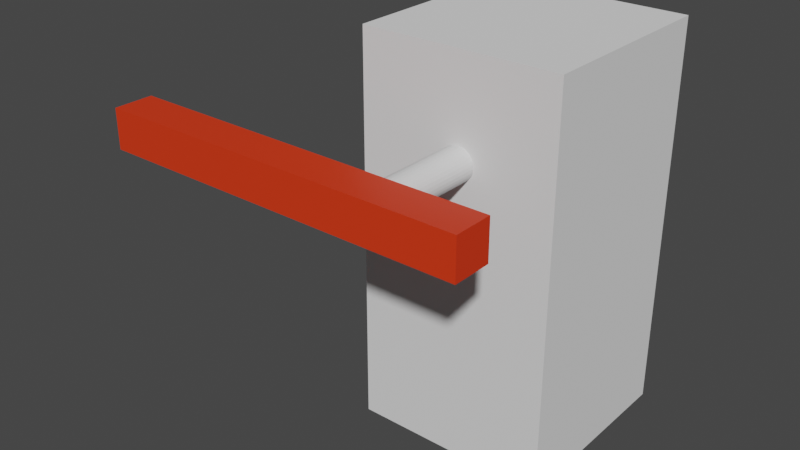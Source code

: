 # Source: objects_freejoint.blend  (saved by Blender 3.5.10; exported with 4.5.12 LTS)
import bpy
from mathutils import Matrix  # noqa: F401  (used for matrix-valued properties, if any)

bpy.ops.wm.read_factory_settings(use_empty=True)
scene = bpy.context.scene
scene.name = 'Scene'

# ---- collections
col_collection = bpy.data.collections.new('Collection'); scene.collection.children.link(col_collection)

# ---- materials (node trees are filled in below, after node groups)
mat_red = bpy.data.materials.new('Red')
mat_red.use_transparent_shadow = False

# ---- material node trees
mat_red.use_nodes = True; mat_red.node_tree.nodes.clear()
_N = mat_red.node_tree.nodes; _L = mat_red.node_tree.links
n0 = _N.new('ShaderNodeBsdfPrincipled'); n0.name = 'Principled BSDF'; n0.location = (10, 300)
n0.distribution = 'GGX'
n0.subsurface_method = 'RANDOM_WALK_SKIN'
n0.inputs[0].default_value = (0.8, 0.0399, 0.005948, 1.0)
n0.inputs[3].default_value = 1.45
n0.inputs[27].default_value = (0.0, 0.0, 0.0, 1.0)
n0.inputs[28].default_value = 1.0
n1 = _N.new('ShaderNodeOutputMaterial'); n1.name = 'Material Output'; n1.location = (300, 300)
_L.new(n0.outputs[0], n1.inputs[0])
n1.is_active_output = True

# ---- world
world_world = bpy.data.worlds.new('World'); scene.world = world_world
world_world.use_nodes = True; world_world.node_tree.nodes.clear()
_N = world_world.node_tree.nodes; _L = world_world.node_tree.links
n0 = _N.new('ShaderNodeOutputWorld'); n0.name = 'World Output'; n0.location = (300, 300)
n1 = _N.new('ShaderNodeBackground'); n1.name = 'Background'; n1.location = (10, 300)
n1.inputs[0].default_value = (0.05088, 0.05088, 0.05088, 1.0)
_L.new(n1.outputs[0], n0.inputs[0])
n0.is_active_output = True
world_world.color = (0.05088, 0.05088, 0.05088)
world_world.use_sun_shadow = False
world_world.sun_shadow_jitter_overblur = 0.0

# ---- meshes
me_cube_003 = bpy.data.meshes.new('Cube.003')
me_cube_003.from_pydata([(1.0, 1.0, -2.0), (1.0, 1.0, 2.0), (1.0, -1.0, -2.0), (1.0, -1.0, 2.0), (-1.0, 1.0, -2.0), (-1.0, 1.0, 2.0), (-1.0, -1.0, -2.0), (-1.0, -1.0, 2.0)], [], [(0, 1, 3, 2), (2, 3, 7, 6), (6, 7, 5, 4), (4, 5, 1, 0), (2, 6, 4, 0), (7, 3, 1, 5)])
_uv = me_cube_003.uv_layers.new(name='UVMap')
_uv.uv.foreach_set('vector', [0.375, 0.0, 0.625, 0.0, 0.625, 0.25, 0.375, 0.25, 0.375, 0.25, 0.625, 0.25, 0.625, 0.5, 0.375, 0.5, 0.375, 0.5, 0.625, 0.5, 0.625, 0.75, 0.375, 0.75, 0.375, 0.75, 0.625, 0.75, 0.625, 1.0, 0.375, 1.0, 0.125, 0.5, 0.375, 0.5, 0.375, 0.75, 0.125, 0.75, 0.625, 0.5, 0.875, 0.5, 0.875, 0.75, 0.625, 0.75])
me_cube_003.update()
me_cube_004 = bpy.data.meshes.new('Cube.004')
me_cube_004.from_pydata([(-1.9, -0.2, -0.2), (-1.9, -0.2, 0.2), (-1.9, 0.2, -0.2), (-1.9, 0.2, 0.2), (1.9, -0.2, -0.2), (1.9, -0.2, 0.2), (1.9, 0.2, -0.2), (1.9, 0.2, 0.2)], [], [(0, 1, 3, 2), (2, 3, 7, 6), (6, 7, 5, 4), (4, 5, 1, 0), (2, 6, 4, 0), (7, 3, 1, 5)])
_uv = me_cube_004.uv_layers.new(name='UVMap')
_uv.uv.foreach_set('vector', [0.375, 0.0, 0.625, 0.0, 0.625, 0.25, 0.375, 0.25, 0.375, 0.25, 0.625, 0.25, 0.625, 0.5, 0.375, 0.5, 0.375, 0.5, 0.625, 0.5, 0.625, 0.75, 0.375, 0.75, 0.375, 0.75, 0.625, 0.75, 0.625, 1.0, 0.375, 1.0, 0.125, 0.5, 0.375, 0.5, 0.375, 0.75, 0.125, 0.75, 0.625, 0.5, 0.875, 0.5, 0.875, 0.75, 0.625, 0.75])
me_cube_004.materials.append(mat_red)
me_cube_004.update()
me_cylinder = bpy.data.meshes.new('Cylinder')
me_cylinder.from_pydata([(0.0, 5.993, 0.1668), (0.0, -5.993, 0.1668), (0.1951, 5.993, 0.1636), (0.1951, -5.993, 0.1636), (0.3827, 5.993, 0.1541), (0.3827, -5.993, 0.1541), (0.5556, 5.993, 0.1387), (0.5556, -5.993, 0.1387), (0.7071, 5.993, 0.118), (0.7071, -5.993, 0.118), (0.8315, 5.993, 0.0927), (0.8315, -5.993, 0.0927), (0.9239, 5.993, 0.06385), (0.9239, -5.993, 0.06385), (0.9808, 5.993, 0.03255), (0.9808, -5.993, 0.03255), (1.0, 5.993, 4.371e-08), (1.0, -5.993, -4.371e-08), (0.9808, 5.993, -0.03255), (0.9808, -5.993, -0.03255), (0.9239, 5.993, -0.06385), (0.9239, -5.993, -0.06385), (0.8315, 5.993, -0.0927), (0.8315, -5.993, -0.0927), (0.7071, 5.993, -0.118), (0.7071, -5.993, -0.118), (0.5556, 5.993, -0.1387), (0.5556, -5.993, -0.1387), (0.3827, 5.993, -0.1541), (0.3827, -5.993, -0.1541), (0.1951, 5.993, -0.1636), (0.1951, -5.993, -0.1636), (0.0, 5.993, -0.1668), (0.0, -5.993, -0.1668), (-0.1951, 5.993, -0.1636), (-0.1951, -5.993, -0.1636), (-0.3827, 5.993, -0.1541), (-0.3827, -5.993, -0.1541), (-0.5556, 5.993, -0.1387), (-0.5556, -5.993, -0.1387), (-0.7071, 5.993, -0.118), (-0.7071, -5.993, -0.118), (-0.8315, 5.993, -0.0927), (-0.8315, -5.993, -0.0927), (-0.9239, 5.993, -0.06385), (-0.9239, -5.993, -0.06385), (-0.9808, 5.993, -0.03255), (-0.9808, -5.993, -0.03255), (-1.0, 5.993, 4.371e-08), (-1.0, -5.993, -4.371e-08), (-0.9808, 5.993, 0.03255), (-0.9808, -5.993, 0.03255), (-0.9239, 5.993, 0.06385), (-0.9239, -5.993, 0.06385), (-0.8315, 5.993, 0.0927), (-0.8315, -5.993, 0.0927), (-0.7071, 5.993, 0.118), (-0.7071, -5.993, 0.118), (-0.5556, 5.993, 0.1387), (-0.5556, -5.993, 0.1387), (-0.3827, 5.993, 0.1541), (-0.3827, -5.993, 0.1541), (-0.1951, 5.993, 0.1636), (-0.1951, -5.993, 0.1636)], [], [(0, 1, 3, 2), (2, 3, 5, 4), (4, 5, 7, 6), (6, 7, 9, 8), (8, 9, 11, 10), (10, 11, 13, 12), (12, 13, 15, 14), (14, 15, 17, 16), (16, 17, 19, 18), (18, 19, 21, 20), (20, 21, 23, 22), (22, 23, 25, 24), (24, 25, 27, 26), (26, 27, 29, 28), (28, 29, 31, 30), (30, 31, 33, 32), (32, 33, 35, 34), (34, 35, 37, 36), (36, 37, 39, 38), (38, 39, 41, 40), (40, 41, 43, 42), (42, 43, 45, 44), (44, 45, 47, 46), (46, 47, 49, 48), (48, 49, 51, 50), (50, 51, 53, 52), (52, 53, 55, 54), (54, 55, 57, 56), (56, 57, 59, 58), (58, 59, 61, 60), (3, 1, 63, 61, 59, 57, 55, 53, 51, 49, 47, 45, 43, 41, 39, 37, 35, 33, 31, 29, 27, 25, 23, 21, 19, 17, 15, 13, 11, 9, 7, 5), (60, 61, 63, 62), (62, 63, 1, 0), (0, 2, 4, 6, 8, 10, 12, 14, 16, 18, 20, 22, 24, 26, 28, 30, 32, 34, 36, 38, 40, 42, 44, 46, 48, 50, 52, 54, 56, 58, 60, 62)])
_uv = me_cylinder.uv_layers.new(name='UVMap')
_uv.uv.foreach_set('vector', [1.0, 0.5, 1.0, 1.0, 0.9688, 1.0, 0.9688, 0.5, 0.9688, 0.5, 0.9688, 1.0, 0.9375, 1.0, 0.9375, 0.5, 0.9375, 0.5, 0.9375, 1.0, 0.9062, 1.0, 0.9062, 0.5, 0.9062, 0.5, 0.9062, 1.0, 0.875, 1.0, 0.875, 0.5, 0.875, 0.5, 0.875, 1.0, 0.8438, 1.0, 0.8438, 0.5, 0.8438, 0.5, 0.8438, 1.0, 0.8125, 1.0, 0.8125, 0.5, 0.8125, 0.5, 0.8125, 1.0, 0.7812, 1.0, 0.7812, 0.5, 0.7812, 0.5, 0.7812, 1.0, 0.75, 1.0, 0.75, 0.5, 0.75, 0.5, 0.75, 1.0, 0.7188, 1.0, 0.7188, 0.5, 0.7188, 0.5, 0.7188, 1.0, 0.6875, 1.0, 0.6875, 0.5, 0.6875, 0.5, 0.6875, 1.0, 0.6562, 1.0, 0.6562, 0.5, 0.6562, 0.5, 0.6562, 1.0, 0.625, 1.0, 0.625, 0.5, 0.625, 0.5, 0.625, 1.0, 0.5938, 1.0, 0.5938, 0.5, 0.5938, 0.5, 0.5938, 1.0, 0.5625, 1.0, 0.5625, 0.5, 0.5625, 0.5, 0.5625, 1.0, 0.5312, 1.0, 0.5312, 0.5, 0.5312, 0.5, 0.5312, 1.0, 0.5, 1.0, 0.5, 0.5, 0.5, 0.5, 0.5, 1.0, 0.4688, 1.0, 0.4688, 0.5, 0.4688, 0.5, 0.4688, 1.0, 0.4375, 1.0, 0.4375, 0.5, 0.4375, 0.5, 0.4375, 1.0, 0.4062, 1.0, 0.4062, 0.5, 0.4062, 0.5, 0.4062, 1.0, 0.375, 1.0, 0.375, 0.5, 0.375, 0.5, 0.375, 1.0, 0.3438, 1.0, 0.3438, 0.5, 0.3438, 0.5, 0.3438, 1.0, 0.3125, 1.0, 0.3125, 0.5, 0.3125, 0.5, 0.3125, 1.0, 0.2812, 1.0, 0.2812, 0.5, 0.2812, 0.5, 0.2812, 1.0, 0.25, 1.0, 0.25, 0.5, 0.25, 0.5, 0.25, 1.0, 0.2188, 1.0, 0.2188, 0.5, 0.2188, 0.5, 0.2188, 1.0, 0.1875, 1.0, 0.1875, 0.5, 0.1875, 0.5, 0.1875, 1.0, 0.1562, 1.0, 0.1562, 0.5, 0.1562, 0.5, 0.1562, 1.0, 0.125, 1.0, 0.125, 0.5, 0.125, 0.5, 0.125, 1.0, 0.09375, 1.0, 0.09375, 0.5, 0.09375, 0.5, 0.09375, 1.0, 0.0625, 1.0, 0.0625, 0.5, 0.2968, 0.4854, 0.25, 0.49, 0.2032, 0.4854, 0.1582, 0.4717, 0.1167, 0.4496, 0.08029, 0.4197, 0.05045, 0.3833, 0.02827, 0.3418, 0.01461, 0.2968, 0.01, 0.25, 0.01461, 0.2032, 0.02827, 0.1582, 0.05045, 0.1167, 0.08029, 0.08029, 0.1167, 0.05045, 0.1582, 0.02827, 0.2032, 0.01461, 0.25, 0.01, 0.2968, 0.01461, 0.3418, 0.02827, 0.3833, 0.05045, 0.4197, 0.08029, 0.4496, 0.1167, 0.4717, 0.1582, 0.4854, 0.2032, 0.49, 0.25, 0.4854, 0.2968, 0.4717, 0.3418, 0.4496, 0.3833, 0.4197, 0.4197, 0.3833, 0.4496, 0.3418, 0.4717, 0.0625, 0.5, 0.0625, 1.0, 0.03125, 1.0, 0.03125, 0.5, 0.03125, 0.5, 0.03125, 1.0, 0.0, 1.0, 0.0, 0.5, 0.75, 0.49, 0.7968, 0.4854, 0.8418, 0.4717, 0.8833, 0.4496, 0.9197, 0.4197, 0.9496, 0.3833, 0.9717, 0.3418, 0.9854, 0.2968, 0.99, 0.25, 0.9854, 0.2032, 0.9717, 0.1582, 0.9496, 0.1167, 0.9197, 0.08029, 0.8833, 0.05045, 0.8418, 0.02827, 0.7968, 0.01461, 0.75, 0.01, 0.7032, 0.01461, 0.6582, 0.02827, 0.6167, 0.05045, 0.5803, 0.08029, 0.5504, 0.1167, 0.5283, 0.1582, 0.5146, 0.2032, 0.51, 0.25, 0.5146, 0.2968, 0.5283, 0.3418, 0.5504, 0.3833, 0.5803, 0.4197, 0.6167, 0.4496, 0.6582, 0.4717, 0.7032, 0.4854])
me_cylinder.update()

# ---- objects
ob_base_rigidmeshcol = bpy.data.objects.new('Base-rigidmeshcol', me_cube_003)
ob_joint1_rigidjoint_freeyrot = bpy.data.objects.new('Joint1-rigidjoint_freeyrot', None)
ob_mobile_meshcol = bpy.data.objects.new('Mobile-meshcol', me_cube_004)
ob_shaft_mesh = bpy.data.objects.new('Shaft-mesh', me_cylinder)

# ---- transforms, parenting, visibility, modifiers, constraints
ob_base_rigidmeshcol.location = (0.0, 0.0, 2.0)
ob_joint1_rigidjoint_freeyrot.parent = ob_base_rigidmeshcol
ob_joint1_rigidjoint_freeyrot.matrix_parent_inverse = Matrix(((1.0, -0.0, 0.0, -0.0), (-0.0, 1.0, -0.0, 0.0), (0.0, -0.0, 1.0, -2.0), (-0.0, 0.0, -0.0, 1.0)))
ob_joint1_rigidjoint_freeyrot.location = (0.03341, 2.758e-14, 3.0)
ob_joint1_rigidjoint_freeyrot.rotation_euler = (2.744e-14, -6.278e-07, -3.142)
ob_joint1_rigidjoint_freeyrot.empty_display_type = 'ARROWS'
ob_joint1_rigidjoint_freeyrot.empty_display_size = 1.379
ob_mobile_meshcol.parent = ob_joint1_rigidjoint_freeyrot
ob_mobile_meshcol.matrix_parent_inverse = Matrix(((1.0, -1.064e-27, -0.0, 0.03341), (-7.351e-28, 1.0, 1.046e-21, 4.684e-21), (-0.0, 3.388e-21, 1.0, -3.0), (0.0, 0.0, -0.0, 1.0)))
ob_mobile_meshcol.location = (0.8666, 2.132, 3.0)
ob_mobile_meshcol.rotation_euler = (-4.74e-14, 3.139e-07, -3.457e-07)
ob_shaft_mesh.parent = ob_joint1_rigidjoint_freeyrot
ob_shaft_mesh.matrix_parent_inverse = Matrix(((1.0, -1.064e-27, -0.0, 0.03341), (-7.351e-28, 1.0, 1.046e-21, 4.684e-21), (-0.0, 3.388e-21, 1.0, -3.0), (0.0, 0.0, -0.0, 1.0)))
ob_shaft_mesh.location = (-0.03341, 1.189, 3.0)
ob_shaft_mesh.scale = (0.1668, 0.1668, 1.0)

# ---- collection membership
col_collection.objects.link(ob_base_rigidmeshcol)
col_collection.objects.link(ob_joint1_rigidjoint_freeyrot)
col_collection.objects.link(ob_mobile_meshcol)
col_collection.objects.link(ob_shaft_mesh)

# ---- scene / render settings (as saved in the file)
scene.frame_start = 1; scene.frame_end = 250; scene.frame_set(1)
scene.render.engine = 'BLENDER_EEVEE_NEXT'
scene.cycles.sampling_pattern = 'TABULATED_SOBOL'
scene.view_settings.view_transform = 'Filmic'
scene.unit_settings.scale_length = 0.1
bpy.context.view_layer.update()

# ---- added for rendering (the .blend has no active camera and no usable light): camera, sun
cam_auto = bpy.data.cameras.new('AutoCamera')
cam_auto.lens = 50.0
cam_auto.sensor_width = 36.0
cam_auto.clip_end = 1000.0
ob_auto_camera = bpy.data.objects.new('AutoCamera', cam_auto)
scene.collection.objects.link(ob_auto_camera)
ob_auto_camera.location = (5.09683, -7.82215, 6.77074)
ob_auto_camera.rotation_euler = (1.09748, -7.21219e-08, 0.694738)
scene.camera = ob_auto_camera
light_auto_sun = bpy.data.lights.new('AutoSun', 'SUN')
light_auto_sun.energy = 3.0
light_auto_sun.angle = 0.0523599
ob_auto_sun = bpy.data.objects.new('AutoSun', light_auto_sun)
scene.collection.objects.link(ob_auto_sun)
ob_auto_sun.rotation_euler = (0.872665, 0.174533, 0.523599)
bpy.context.view_layer.update()
